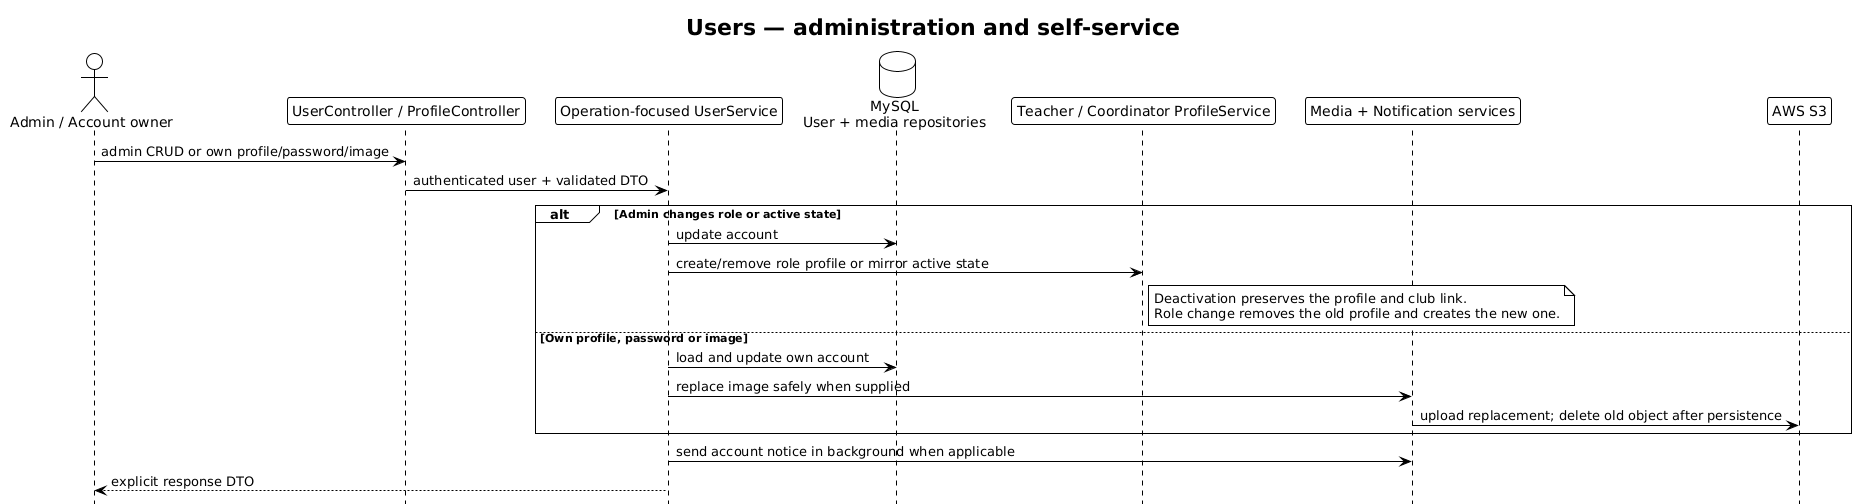

The diagram above was rendered by PlantUML. Its source (embedded in the PNG):
@startuml Users Flow - Clubinho NIB API
!theme plain
hide footbox
title Users — administration and self-service

actor "Admin / Account owner" as Client
participant "UserController / ProfileController" as Controller
participant "Operation-focused UserService" as Service
database "MySQL\nUser + media repositories" as Repository
participant "Teacher / Coordinator ProfileService" as RoleProfile
participant "Media + Notification services" as SideEffects
participant "AWS S3" as S3

Client -> Controller : admin CRUD or own profile/password/image
Controller -> Service : authenticated user + validated DTO

alt Admin changes role or active state
  Service -> Repository : update account
  Service -> RoleProfile : create/remove role profile or mirror active state
  note right of RoleProfile
    Deactivation preserves the profile and club link.
    Role change removes the old profile and creates the new one.
  end note
else Own profile, password or image
  Service -> Repository : load and update own account
  Service -> SideEffects : replace image safely when supplied
  SideEffects -> S3 : upload replacement; delete old object after persistence
end

Service -> SideEffects : send account notice in background when applicable
Service --> Client : explicit response DTO
@enduml